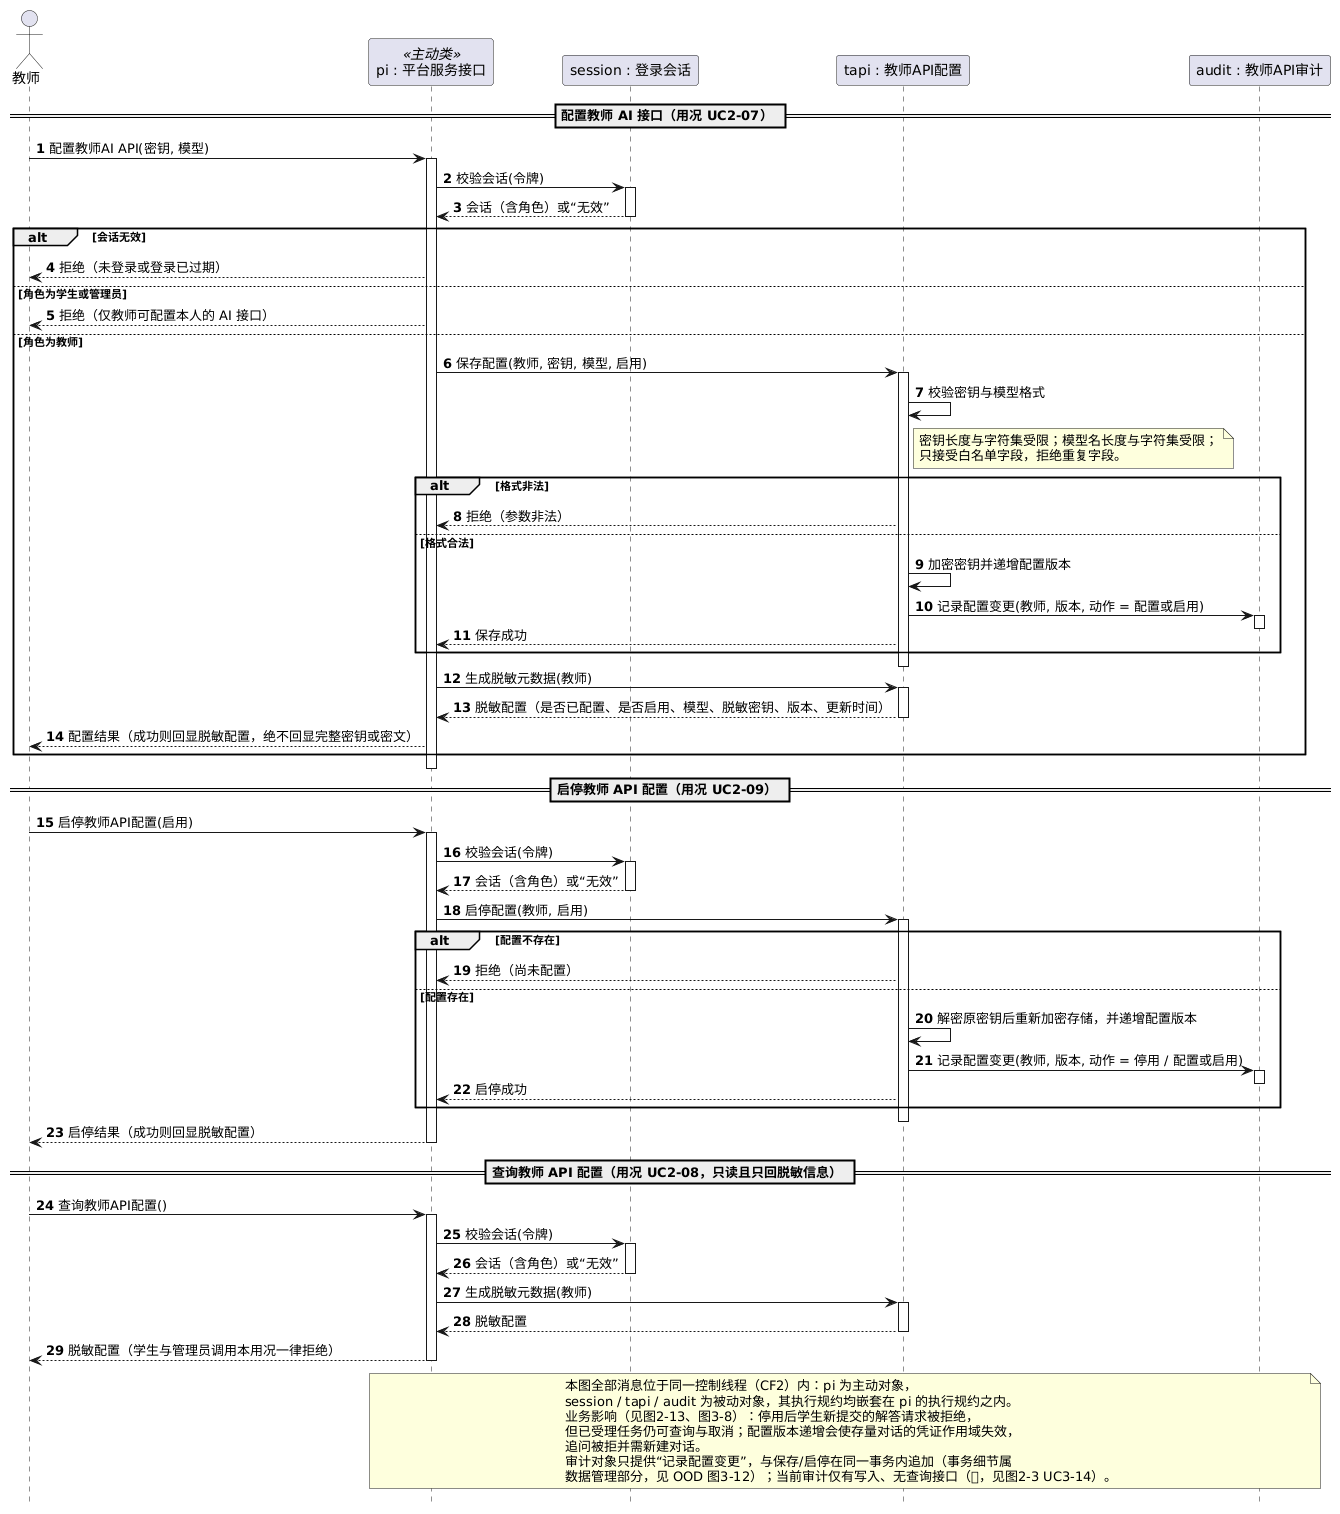

The diagram above was rendered by PlantUML. Its source (embedded in the PNG):
@startuml
' AI+题库智能教学平台 — 图2-10 顺序图5：教师配置本人的 AI 接口（OOA 分析层，v1.3 默认 teacher 模式）
' 课程依据（第11讲 p6/p7/p9/p16-21；第10讲 p14 OOA 不含 GUI 与 DBMS 对象）
'   本图不含“客户端/未来配置页”（人机交互部分）与教师API路由/教师API服务/SQLite
'   （控制驱动与数据管理部分的设计拆分）；加密算法、审计表、事务边界与脱敏回显的
'   语句级顺序见 OOD 图3-12（教师 API 配置设计顺序图）与图3-6。
' 说明：消息名与图2-4/图2-5 类图 Session / TeacherApiConfig / TeacherApiAudit 的操作一一对应；
'       对象状态变迁见图2-13（教师 AI API 配置生命周期）。
'       前端已提供教师 API 配置页（#teacher-api，web/js/teacher-api.js 的 TeacherApiPage，
'       上游 #25 实现），其界面类与数据管理细节见 OOD 图3-2 / 图3-3 / 图3-12。
' 依据：server/src/teacher_api_routes.c、teacher_api.c、docs/teacher-api.md
autonumber
skinparam shadowing false
' 课程格式（第11讲 p6）：对象只在顺序图**顶部**标注一次（[对象名] : 类名）；
' 下方不再重复绘制对象框与对象名，故关闭 PlantUML 默认的底部 footbox。
hide footbox

actor "教师" as T
participant "pi : 平台服务接口" as PI <<主动类>>
participant "session : 登录会话" as SESS
participant "tapi : 教师API配置" as TAPI
participant "audit : 教师API审计" as AUDIT

== 配置教师 AI 接口（用况 UC2-07） ==
T -> PI : 配置教师AI API(密钥, 模型)
activate PI
PI -> SESS : 校验会话(令牌)
activate SESS
SESS --> PI : 会话（含角色）或“无效”
deactivate SESS
alt 会话无效
  PI --> T : 拒绝（未登录或登录已过期）
else 角色为学生或管理员
  PI --> T : 拒绝（仅教师可配置本人的 AI 接口）
else 角色为教师
  PI -> TAPI : 保存配置(教师, 密钥, 模型, 启用)
  activate TAPI
  TAPI -> TAPI : 校验密钥与模型格式
  note right of TAPI
    密钥长度与字符集受限；模型名长度与字符集受限；
    只接受白名单字段，拒绝重复字段。
  end note
  alt 格式非法
    TAPI --> PI : 拒绝（参数非法）
  else 格式合法
    TAPI -> TAPI : 加密密钥并递增配置版本
    TAPI -> AUDIT : 记录配置变更(教师, 版本, 动作 = 配置或启用)
    activate AUDIT
    deactivate AUDIT
    TAPI --> PI : 保存成功
  end
  deactivate TAPI
  PI -> TAPI : 生成脱敏元数据(教师)
  activate TAPI
  TAPI --> PI : 脱敏配置（是否已配置、是否启用、模型、脱敏密钥、版本、更新时间）
  deactivate TAPI
  PI --> T : 配置结果（成功则回显脱敏配置，绝不回显完整密钥或密文）
end
deactivate PI

== 启停教师 API 配置（用况 UC2-09） ==
T -> PI : 启停教师API配置(启用)
activate PI
PI -> SESS : 校验会话(令牌)
activate SESS
SESS --> PI : 会话（含角色）或“无效”
deactivate SESS
PI -> TAPI : 启停配置(教师, 启用)
activate TAPI
alt 配置不存在
  TAPI --> PI : 拒绝（尚未配置）
else 配置存在
  TAPI -> TAPI : 解密原密钥后重新加密存储，并递增配置版本
  TAPI -> AUDIT : 记录配置变更(教师, 版本, 动作 = 停用 / 配置或启用)
  activate AUDIT
  deactivate AUDIT
  TAPI --> PI : 启停成功
end
deactivate TAPI
PI --> T : 启停结果（成功则回显脱敏配置）
deactivate PI

== 查询教师 API 配置（用况 UC2-08，只读且只回脱敏信息） ==
T -> PI : 查询教师API配置()
activate PI
PI -> SESS : 校验会话(令牌)
activate SESS
SESS --> PI : 会话（含角色）或“无效”
deactivate SESS
PI -> TAPI : 生成脱敏元数据(教师)
activate TAPI
TAPI --> PI : 脱敏配置
deactivate TAPI
PI --> T : 脱敏配置（学生与管理员调用本用况一律拒绝）
deactivate PI

note over PI, AUDIT
  本图全部消息位于同一控制线程（CF2）内：pi 为主动对象，
  session / tapi / audit 为被动对象，其执行规约均嵌套在 pi 的执行规约之内。
  业务影响（见图2-13、图3-8）：停用后学生新提交的解答请求被拒绝，
  但已受理任务仍可查询与取消；配置版本递增会使存量对话的凭证作用域失效，
  追问被拒并需新建对话。
  审计对象只提供“记录配置变更”，与保存/启停在同一事务内追加（事务细节属
  数据管理部分，见 OOD 图3-12）；当前审计仅有写入、无查询接口（🟡，见图2-3 UC3-14）。
end note
@enduml